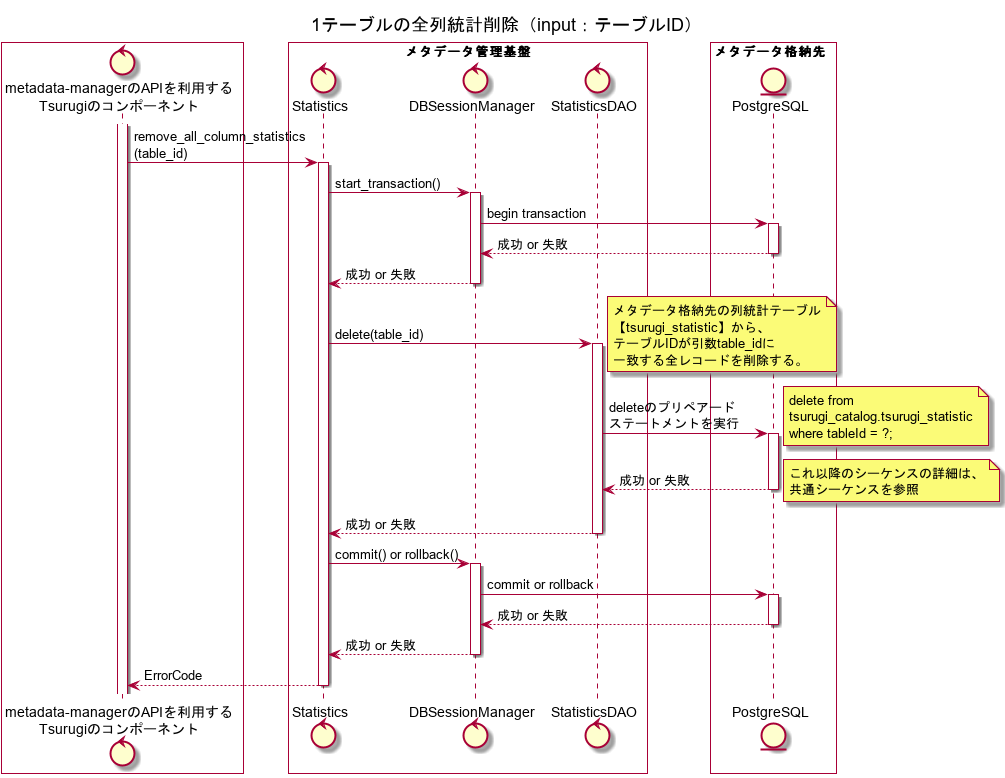

The diagram above was rendered by PlantUML. Its source (embedded in the PNG):
@startuml
title 1テーブルの全列統計削除（input：テーブルID）

box #White
control "metadata-managerのAPIを利用する\nTsurugiのコンポーネント" as ogawayama
end box
box "メタデータ管理基盤" #White
control "Statistics" as Statistics
control "DBSessionManager" as DBSessionManager
control "StatisticsDAO" as StatisticsDAO
end box
box メタデータ格納先  #White
entity "PostgreSQL" as metadata_storage
end box

activate ogawayama
ogawayama -> Statistics : remove_all_column_statistics\n(table_id)
activate Statistics
Statistics -> DBSessionManager : start_transaction()
activate DBSessionManager
DBSessionManager -> metadata_storage : begin transaction
activate metadata_storage
DBSessionManager <-- metadata_storage: 成功 or 失敗
deactivate metadata_storage
Statistics <-- DBSessionManager : 成功 or 失敗
deactivate DBSessionManager
Statistics -> StatisticsDAO : delete(table_id)
note right
メタデータ格納先の列統計テーブル
【tsurugi_statistic】から、
テーブルIDが引数table_idに
一致する全レコードを削除する。
end note
activate StatisticsDAO
StatisticsDAO -> metadata_storage : deleteのプリペアード\nステートメントを実行
note right
delete from 
tsurugi_catalog.tsurugi_statistic
where tableId = ?;
end note
activate metadata_storage
StatisticsDAO <-- metadata_storage : 成功 or 失敗
note right
これ以降のシーケンスの詳細は、
共通シーケンスを参照
end note
deactivate metadata_storage
Statistics <-- StatisticsDAO : 成功 or 失敗
deactivate StatisticsDAO
Statistics -> DBSessionManager : commit() or rollback()
activate DBSessionManager
DBSessionManager -> metadata_storage : commit or rollback
activate metadata_storage
DBSessionManager <-- metadata_storage : 成功 or 失敗
deactivate metadata_storage
Statistics <-- DBSessionManager : 成功 or 失敗
deactivate DBSessionManager
ogawayama <-- Statistics : ErrorCode
deactivate Statistics
@enduml